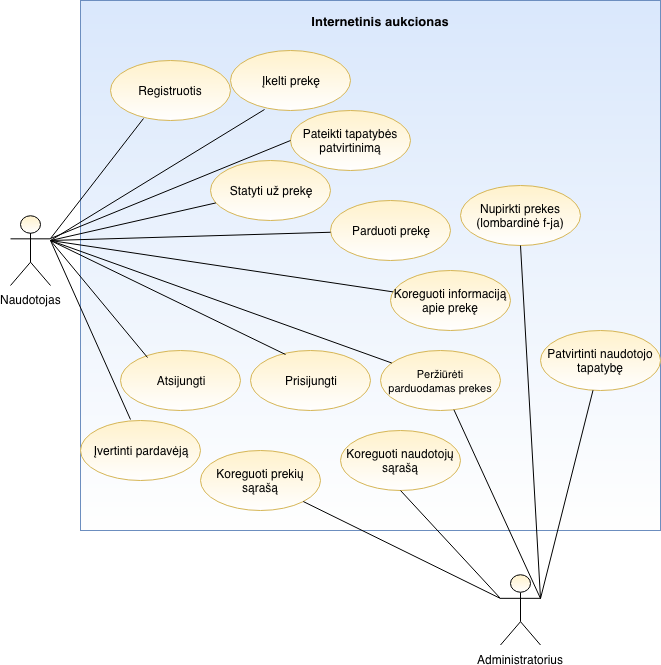

The diagram above was exported from draw.io. Its source (the exported page's mxGraphModel, read from the mxfile embedded in the PNG):
<mxGraphModel dx="950" dy="582" grid="1" gridSize="10" guides="1" tooltips="1" connect="1" arrows="1" fold="1" page="1" pageScale="1" pageWidth="827" pageHeight="1169" math="0" shadow="0">
  <root>
    <mxCell id="0" />
    <mxCell id="1" parent="0" />
    <mxCell id="WKOdmDJG15d-l9kMdKvR-1" value="" style="rounded=0;whiteSpace=wrap;html=1;fillColor=#dae8fc;strokeColor=#6c8ebf;gradientColor=#ffffff;" vertex="1" parent="1">
      <mxGeometry x="130" y="10" width="580" height="530" as="geometry" />
    </mxCell>
    <mxCell id="WKOdmDJG15d-l9kMdKvR-2" value="Naudotojas" style="shape=umlActor;verticalLabelPosition=bottom;labelBackgroundColor=#ffffff;verticalAlign=top;html=1;outlineConnect=0;fillColor=#fff2cc;strokeColor=#000000;gradientColor=#ffffff;" vertex="1" parent="1">
      <mxGeometry x="60" y="225" width="40" height="70" as="geometry" />
    </mxCell>
    <mxCell id="WKOdmDJG15d-l9kMdKvR-5" value="Registruotis" style="ellipse;whiteSpace=wrap;html=1;fillColor=#fff2cc;strokeColor=#d6b656;gradientColor=#ffffff;" vertex="1" parent="1">
      <mxGeometry x="160" y="70" width="120" height="60" as="geometry" />
    </mxCell>
    <mxCell id="WKOdmDJG15d-l9kMdKvR-6" value="Pateikti tapatybės patvirtinimą" style="ellipse;whiteSpace=wrap;html=1;fillColor=#fff2cc;strokeColor=#d6b656;gradientColor=#ffffff;" vertex="1" parent="1">
      <mxGeometry x="340" y="120" width="120" height="60" as="geometry" />
    </mxCell>
    <mxCell id="WKOdmDJG15d-l9kMdKvR-7" value="Įkelti prekę" style="ellipse;whiteSpace=wrap;html=1;fillColor=#fff2cc;strokeColor=#d6b656;gradientColor=#ffffff;" vertex="1" parent="1">
      <mxGeometry x="280" y="60" width="120" height="60" as="geometry" />
    </mxCell>
    <mxCell id="WKOdmDJG15d-l9kMdKvR-8" value="&lt;font style=&quot;font-size: 11px&quot;&gt;Peržiūrėti parduodamas prekes&lt;/font&gt;" style="ellipse;whiteSpace=wrap;html=1;fillColor=#fff2cc;strokeColor=#d6b656;gradientColor=#ffffff;" vertex="1" parent="1">
      <mxGeometry x="430" y="360" width="120" height="60" as="geometry" />
    </mxCell>
    <mxCell id="WKOdmDJG15d-l9kMdKvR-9" value="Prisijungti" style="ellipse;whiteSpace=wrap;html=1;fillColor=#fff2cc;strokeColor=#d6b656;gradientColor=#ffffff;" vertex="1" parent="1">
      <mxGeometry x="300" y="360" width="120" height="60" as="geometry" />
    </mxCell>
    <mxCell id="WKOdmDJG15d-l9kMdKvR-11" value="Statyti už prekę" style="ellipse;whiteSpace=wrap;html=1;fillColor=#fff2cc;strokeColor=#d6b656;gradientColor=#ffffff;" vertex="1" parent="1">
      <mxGeometry x="260" y="170" width="120" height="60" as="geometry" />
    </mxCell>
    <mxCell id="WKOdmDJG15d-l9kMdKvR-12" value="Parduoti prekę" style="ellipse;whiteSpace=wrap;html=1;fillColor=#fff2cc;strokeColor=#d6b656;gradientColor=#ffffff;" vertex="1" parent="1">
      <mxGeometry x="380" y="210" width="120" height="60" as="geometry" />
    </mxCell>
    <mxCell id="WKOdmDJG15d-l9kMdKvR-14" value="Koreguoti informaciją apie prekę" style="ellipse;whiteSpace=wrap;html=1;fillColor=#fff2cc;strokeColor=#d6b656;gradientColor=#ffffff;" vertex="1" parent="1">
      <mxGeometry x="440" y="280" width="120" height="60" as="geometry" />
    </mxCell>
    <mxCell id="WKOdmDJG15d-l9kMdKvR-15" value="Administratorius&lt;br&gt;" style="shape=umlActor;verticalLabelPosition=bottom;labelBackgroundColor=#ffffff;verticalAlign=top;html=1;outlineConnect=0;fillColor=#fff2cc;strokeColor=#000000;gradientColor=#ffffff;" vertex="1" parent="1">
      <mxGeometry x="550" y="584.5" width="40" height="70" as="geometry" />
    </mxCell>
    <mxCell id="WKOdmDJG15d-l9kMdKvR-18" value="Patvirtinti naudotojo tapatybę" style="ellipse;whiteSpace=wrap;html=1;fillColor=#fff2cc;strokeColor=#d6b656;gradientColor=#ffffff;" vertex="1" parent="1">
      <mxGeometry x="590" y="340" width="120" height="60" as="geometry" />
    </mxCell>
    <mxCell id="WKOdmDJG15d-l9kMdKvR-19" value="Koreguoti naudotojų sąrašą" style="ellipse;whiteSpace=wrap;html=1;fillColor=#fff2cc;strokeColor=#d6b656;gradientColor=#ffffff;" vertex="1" parent="1">
      <mxGeometry x="390" y="440" width="120" height="60" as="geometry" />
    </mxCell>
    <mxCell id="WKOdmDJG15d-l9kMdKvR-20" value="Koreguoti prekių sąrašą" style="ellipse;whiteSpace=wrap;html=1;fillColor=#fff2cc;strokeColor=#d6b656;gradientColor=#ffffff;" vertex="1" parent="1">
      <mxGeometry x="250" y="460" width="120" height="60" as="geometry" />
    </mxCell>
    <mxCell id="WKOdmDJG15d-l9kMdKvR-21" value="Įvertinti pardavėją" style="ellipse;whiteSpace=wrap;html=1;fillColor=#fff2cc;strokeColor=#d6b656;gradientColor=#ffffff;" vertex="1" parent="1">
      <mxGeometry x="130" y="430" width="120" height="60" as="geometry" />
    </mxCell>
    <mxCell id="WKOdmDJG15d-l9kMdKvR-24" value="Nupirkti prekes (lombardinė f-ja)" style="ellipse;whiteSpace=wrap;html=1;fillColor=#fff2cc;strokeColor=#d6b656;gradientColor=#ffffff;" vertex="1" parent="1">
      <mxGeometry x="510" y="195" width="120" height="60" as="geometry" />
    </mxCell>
    <mxCell id="WKOdmDJG15d-l9kMdKvR-26" value="" style="endArrow=none;html=1;entryX=0.275;entryY=0.967;entryDx=0;entryDy=0;exitX=1;exitY=0.3333333333333333;exitDx=0;exitDy=0;exitPerimeter=0;entryPerimeter=0;" edge="1" parent="1" source="WKOdmDJG15d-l9kMdKvR-2" target="WKOdmDJG15d-l9kMdKvR-5">
      <mxGeometry width="50" height="50" relative="1" as="geometry">
        <mxPoint x="160" y="190" as="sourcePoint" />
        <mxPoint x="210" y="140" as="targetPoint" />
      </mxGeometry>
    </mxCell>
    <mxCell id="WKOdmDJG15d-l9kMdKvR-27" value="" style="endArrow=none;html=1;entryX=0.283;entryY=0.983;entryDx=0;entryDy=0;entryPerimeter=0;" edge="1" parent="1" target="WKOdmDJG15d-l9kMdKvR-7">
      <mxGeometry width="50" height="50" relative="1" as="geometry">
        <mxPoint x="100" y="250" as="sourcePoint" />
        <mxPoint x="188" y="131" as="targetPoint" />
      </mxGeometry>
    </mxCell>
    <mxCell id="WKOdmDJG15d-l9kMdKvR-28" value="" style="endArrow=none;html=1;entryX=0;entryY=0.5;entryDx=0;entryDy=0;exitX=1;exitY=0.3333333333333333;exitDx=0;exitDy=0;exitPerimeter=0;" edge="1" parent="1" source="WKOdmDJG15d-l9kMdKvR-2" target="WKOdmDJG15d-l9kMdKvR-6">
      <mxGeometry width="50" height="50" relative="1" as="geometry">
        <mxPoint x="120" y="268" as="sourcePoint" />
        <mxPoint x="198" y="141" as="targetPoint" />
      </mxGeometry>
    </mxCell>
    <mxCell id="WKOdmDJG15d-l9kMdKvR-29" value="" style="endArrow=none;html=1;entryX=0.417;entryY=-0.017;entryDx=0;entryDy=0;entryPerimeter=0;" edge="1" parent="1" target="WKOdmDJG15d-l9kMdKvR-21">
      <mxGeometry width="50" height="50" relative="1" as="geometry">
        <mxPoint x="100" y="250" as="sourcePoint" />
        <mxPoint x="190" y="360" as="targetPoint" />
      </mxGeometry>
    </mxCell>
    <mxCell id="WKOdmDJG15d-l9kMdKvR-30" value="" style="endArrow=none;html=1;entryX=0.292;entryY=0.067;entryDx=0;entryDy=0;entryPerimeter=0;" edge="1" parent="1" target="WKOdmDJG15d-l9kMdKvR-9">
      <mxGeometry width="50" height="50" relative="1" as="geometry">
        <mxPoint x="100" y="250" as="sourcePoint" />
        <mxPoint x="218" y="161" as="targetPoint" />
      </mxGeometry>
    </mxCell>
    <mxCell id="WKOdmDJG15d-l9kMdKvR-31" value="" style="endArrow=none;html=1;" edge="1" parent="1" target="WKOdmDJG15d-l9kMdKvR-11">
      <mxGeometry width="50" height="50" relative="1" as="geometry">
        <mxPoint x="100" y="250" as="sourcePoint" />
        <mxPoint x="228" y="171" as="targetPoint" />
      </mxGeometry>
    </mxCell>
    <mxCell id="WKOdmDJG15d-l9kMdKvR-32" value="" style="endArrow=none;html=1;" edge="1" parent="1" target="WKOdmDJG15d-l9kMdKvR-12">
      <mxGeometry width="50" height="50" relative="1" as="geometry">
        <mxPoint x="100" y="250" as="sourcePoint" />
        <mxPoint x="238" y="181" as="targetPoint" />
      </mxGeometry>
    </mxCell>
    <mxCell id="WKOdmDJG15d-l9kMdKvR-33" value="" style="endArrow=none;html=1;" edge="1" parent="1" target="WKOdmDJG15d-l9kMdKvR-14">
      <mxGeometry width="50" height="50" relative="1" as="geometry">
        <mxPoint x="100" y="250" as="sourcePoint" />
        <mxPoint x="248" y="191" as="targetPoint" />
      </mxGeometry>
    </mxCell>
    <mxCell id="WKOdmDJG15d-l9kMdKvR-34" value="" style="endArrow=none;html=1;" edge="1" parent="1" target="WKOdmDJG15d-l9kMdKvR-8">
      <mxGeometry width="50" height="50" relative="1" as="geometry">
        <mxPoint x="100" y="250" as="sourcePoint" />
        <mxPoint x="258" y="201" as="targetPoint" />
      </mxGeometry>
    </mxCell>
    <mxCell id="WKOdmDJG15d-l9kMdKvR-35" value="" style="endArrow=none;html=1;exitX=0;exitY=0.3333333333333333;exitDx=0;exitDy=0;exitPerimeter=0;" edge="1" parent="1" source="WKOdmDJG15d-l9kMdKvR-15" target="WKOdmDJG15d-l9kMdKvR-20">
      <mxGeometry width="50" height="50" relative="1" as="geometry">
        <mxPoint x="190" y="338" as="sourcePoint" />
        <mxPoint x="268" y="211" as="targetPoint" />
      </mxGeometry>
    </mxCell>
    <mxCell id="WKOdmDJG15d-l9kMdKvR-36" value="" style="endArrow=none;html=1;entryX=0.5;entryY=1;entryDx=0;entryDy=0;exitX=0;exitY=0.3333333333333333;exitDx=0;exitDy=0;exitPerimeter=0;" edge="1" parent="1" source="WKOdmDJG15d-l9kMdKvR-15" target="WKOdmDJG15d-l9kMdKvR-19">
      <mxGeometry width="50" height="50" relative="1" as="geometry">
        <mxPoint x="200" y="348" as="sourcePoint" />
        <mxPoint x="278" y="221" as="targetPoint" />
      </mxGeometry>
    </mxCell>
    <mxCell id="WKOdmDJG15d-l9kMdKvR-37" value="" style="endArrow=none;html=1;exitX=1;exitY=0.3333333333333333;exitDx=0;exitDy=0;exitPerimeter=0;" edge="1" parent="1" source="WKOdmDJG15d-l9kMdKvR-15" target="WKOdmDJG15d-l9kMdKvR-8">
      <mxGeometry width="50" height="50" relative="1" as="geometry">
        <mxPoint x="210" y="358" as="sourcePoint" />
        <mxPoint x="288" y="231" as="targetPoint" />
      </mxGeometry>
    </mxCell>
    <mxCell id="WKOdmDJG15d-l9kMdKvR-38" value="" style="endArrow=none;html=1;exitX=1;exitY=0.3333333333333333;exitDx=0;exitDy=0;exitPerimeter=0;entryX=0.5;entryY=1;entryDx=0;entryDy=0;" edge="1" parent="1" source="WKOdmDJG15d-l9kMdKvR-15" target="WKOdmDJG15d-l9kMdKvR-24">
      <mxGeometry width="50" height="50" relative="1" as="geometry">
        <mxPoint x="220" y="368" as="sourcePoint" />
        <mxPoint x="298" y="241" as="targetPoint" />
      </mxGeometry>
    </mxCell>
    <mxCell id="WKOdmDJG15d-l9kMdKvR-39" value="" style="endArrow=none;html=1;exitX=1;exitY=0.3333333333333333;exitDx=0;exitDy=0;exitPerimeter=0;" edge="1" parent="1" source="WKOdmDJG15d-l9kMdKvR-15" target="WKOdmDJG15d-l9kMdKvR-18">
      <mxGeometry width="50" height="50" relative="1" as="geometry">
        <mxPoint x="230" y="378" as="sourcePoint" />
        <mxPoint x="308" y="251" as="targetPoint" />
      </mxGeometry>
    </mxCell>
    <mxCell id="WKOdmDJG15d-l9kMdKvR-40" value="Internetinis aukcionas" style="text;html=1;strokeColor=none;fillColor=none;align=center;verticalAlign=middle;whiteSpace=wrap;rounded=0;fontSize=13;fontStyle=1" vertex="1" parent="1">
      <mxGeometry x="329" y="20" width="202" height="20" as="geometry" />
    </mxCell>
    <mxCell id="OONKwcGOLUfPHPlYwFpt-1" value="Atsijungti" style="ellipse;whiteSpace=wrap;html=1;fillColor=#fff2cc;strokeColor=#d6b656;gradientColor=#ffffff;" vertex="1" parent="1">
      <mxGeometry x="170" y="360" width="120" height="60" as="geometry" />
    </mxCell>
    <mxCell id="OONKwcGOLUfPHPlYwFpt-2" value="" style="endArrow=none;html=1;entryX=0.225;entryY=0.117;entryDx=0;entryDy=0;entryPerimeter=0;" edge="1" parent="1" target="OONKwcGOLUfPHPlYwFpt-1">
      <mxGeometry width="50" height="50" relative="1" as="geometry">
        <mxPoint x="100" y="250" as="sourcePoint" />
        <mxPoint x="190" y="439" as="targetPoint" />
      </mxGeometry>
    </mxCell>
  </root>
</mxGraphModel>